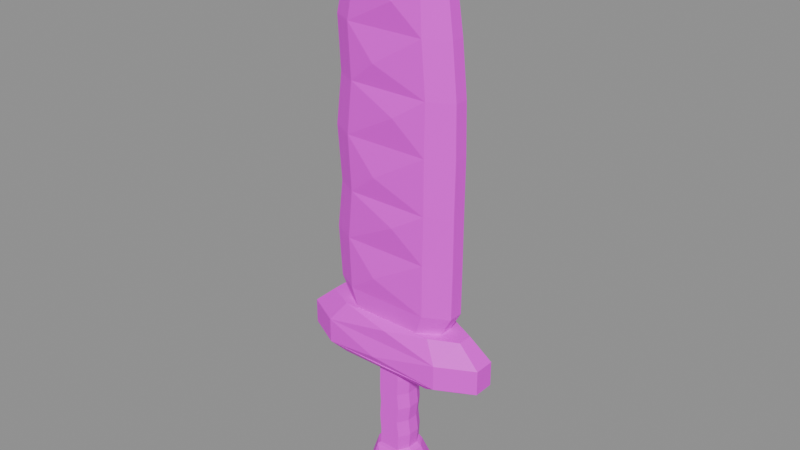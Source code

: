# Source: BE_PowerMesh_HeldEarthSword.blend  (saved by Blender 5.2.45; exported with 4.5.12 LTS)
import bpy
from mathutils import Matrix  # noqa: F401  (used for matrix-valued properties, if any)

bpy.ops.wm.read_factory_settings(use_empty=True)
scene = bpy.context.scene
scene.name = 'HeldEarthSword'

# ---- images (referenced by path relative to the original .blend; pixels are not part of the script)
import os
ASSET_DIR = os.environ.get("B2B_ASSET_DIR", "")  # directory of the original .blend (textures are referenced by path, not embedded)
HERE = os.path.dirname(os.path.abspath(__file__))  # packed textures are extracted next to this script under _unpacked/

def load_image(name, relpath, width, height, colorspace="sRGB"):
    """Load a texture the original file referenced (path relative to the .blend, or extracted next to this script)."""
    p = next((c for c in (os.path.join(HERE, relpath), os.path.join(ASSET_DIR, relpath)) if relpath and os.path.exists(c)), "")
    if p:
        img = bpy.data.images.load(p, check_existing=True)
        img.name = name
    else:  # same state as the original file: an image datablock whose file is absent (Cycles renders it pink)
        img = bpy.data.images.new(name, width, height)
        img.source = "FILE"
        img.filepath = "//" + (relpath or name)
    img.colorspace_settings.name = colorspace
    return img
img_be_powermesh_heldearthsword_color = load_image('BE_PowerMesh_HeldEarthSword_Color', 'BE_PowerMesh_HeldEarthSword_Color.png', 1024, 1024, 'sRGB')

# ---- materials (node trees are filled in below, after node groups)
mat_be_powermesh_heldearthsword_runtime = bpy.data.materials.new('BE_PowerMesh_HeldEarthSword_Runtime')

# ---- material node trees
mat_be_powermesh_heldearthsword_runtime.use_nodes = True; mat_be_powermesh_heldearthsword_runtime.node_tree.nodes.clear()
_N = mat_be_powermesh_heldearthsword_runtime.node_tree.nodes; _L = mat_be_powermesh_heldearthsword_runtime.node_tree.links
n0 = _N.new('ShaderNodeBsdfPrincipled'); n0.name = 'Principled BSDF'; n0.location = (-200, 100)
n0.inputs[2].default_value = 0.55
n0.inputs[10].default_value = 0.005
n1 = _N.new('ShaderNodeOutputMaterial'); n1.name = 'Material Output'; n1.location = (200, 100)
n2 = _N.new('ShaderNodeTexImage'); n2.name = 'Image Texture'; n2.location = (0, 0)
n2.image = img_be_powermesh_heldearthsword_color
n2.interpolation = 'Closest'
_L.new(n0.outputs[0], n1.inputs[0])
_L.new(n2.outputs[0], n0.inputs[0])
n1.is_active_output = True

# ---- meshes
me_heldearthsword_mesh = bpy.data.meshes.new('HeldEarthSword_Mesh')
me_heldearthsword_mesh.from_pydata([(-0.13, -0.0432, -0.95), (-0.0832, -0.12, -0.95), (0.0832, -0.12, -0.95), (0.13, -0.0432, -0.95), (0.13, 0.0432, -0.95), (0.0832, 0.12, -0.95), (-0.0832, 0.12, -0.95), (-0.13, 0.0432, -0.95), (-0.25, -0.0702, -0.87), (-0.16, -0.195, -0.87), (0.16, -0.195, -0.87), (0.25, -0.0702, -0.87), (0.25, 0.0702, -0.87), (0.16, 0.195, -0.87), (-0.16, 0.195, -0.87), (-0.25, 0.0702, -0.87), (-0.27, -0.0792, -0.67), (-0.1638, -0.22, -0.67), (0.2138, -0.22, -0.67), (0.32, -0.0792, -0.67), (0.32, 0.0792, -0.67), (0.2138, 0.22, -0.67), (-0.1638, 0.22, -0.67), (-0.27, 0.0792, -0.67), (-0.21, -0.0612, -0.48), (-0.1344, -0.17, -0.48), (0.1344, -0.17, -0.48), (0.21, -0.0612, -0.48), (0.21, 0.0612, -0.48), (0.1344, 0.17, -0.48), (-0.1344, 0.17, -0.48), (-0.21, 0.0612, -0.48), (-0.16, -0.0576, -0.45), (-0.1024, -0.16, -0.45), (0.1024, -0.16, -0.45), (0.16, -0.0576, -0.45), (0.16, 0.0576, -0.45), (0.1024, 0.16, -0.45), (-0.1024, 0.16, -0.45), (-0.16, 0.0576, -0.45), (-0.157, -0.0576, -0.2937), (-0.0976, -0.16, -0.2937), (0.1136, -0.16, -0.2937), (0.173, -0.0576, -0.2937), (0.173, 0.0576, -0.2937), (0.1136, 0.16, -0.2937), (-0.0976, 0.16, -0.2937), (-0.157, 0.0576, -0.2937), (-0.168, -0.0576, -0.1374), (-0.1104, -0.16, -0.1374), (0.0944, -0.16, -0.1374), (0.152, -0.0576, -0.1374), (0.152, 0.0576, -0.1374), (0.0944, 0.16, -0.1374), (-0.1104, 0.16, -0.1374), (-0.168, 0.0576, -0.1374), (-0.159, -0.0576, 0.01895), (-0.0996, -0.16, 0.01895), (0.1116, -0.16, 0.01895), (0.171, -0.0576, 0.01895), (0.171, 0.0576, 0.01895), (0.1116, 0.16, 0.01895), (-0.0996, 0.16, 0.01895), (-0.159, 0.0576, 0.01895), (-0.166, -0.0576, 0.1753), (-0.1084, -0.16, 0.1753), (0.0964, -0.16, 0.1753), (0.154, -0.0576, 0.1753), (0.154, 0.0576, 0.1753), (0.0964, 0.16, 0.1753), (-0.1084, 0.16, 0.1753), (-0.166, 0.0576, 0.1753), (-0.165, -0.0576, 0.3316), (-0.1056, -0.16, 0.3316), (0.1056, -0.16, 0.3316), (0.165, -0.0576, 0.3316), (0.165, 0.0576, 0.3316), (0.1056, 0.16, 0.3316), (-0.1056, 0.16, 0.3316), (-0.165, 0.0576, 0.3316), (-0.16, -0.0576, 0.45), (-0.1024, -0.16, 0.45), (0.1024, -0.16, 0.45), (0.16, -0.0576, 0.45), (0.16, 0.0576, 0.45), (0.1024, 0.16, 0.45), (-0.1024, 0.16, 0.45), (-0.16, 0.0576, 0.45), (-0.74, -0.0756, 0.45), (-0.4736, -0.21, 0.45), (0.4736, -0.21, 0.45), (0.74, -0.0756, 0.45), (0.74, 0.0756, 0.45), (0.4736, 0.21, 0.45), (-0.4736, 0.21, 0.45), (-0.74, 0.0756, 0.45), (-0.95, -0.1008, 0.54), (-0.608, -0.28, 0.54), (0.608, -0.28, 0.54), (0.95, -0.1008, 0.54), (0.95, 0.1008, 0.54), (0.608, 0.28, 0.54), (-0.608, 0.28, 0.54), (-0.95, 0.1008, 0.54), (-0.95, -0.1008, 0.78), (-0.608, -0.28, 0.78), (0.608, -0.28, 0.78), (0.95, -0.1008, 0.78), (0.95, 0.1008, 0.78), (0.608, 0.28, 0.78), (-0.608, 0.28, 0.78), (-0.95, 0.1008, 0.78), (-0.735, -0.072, 0.97), (-0.4704, -0.2, 0.97), (0.4704, -0.2, 0.97), (0.735, -0.072, 0.97), (0.735, 0.072, 0.97), (0.4704, 0.2, 0.97), (-0.4704, 0.2, 0.97), (-0.735, 0.072, 0.97), (-0.525, -0.0684, 0.97), (-0.336, -0.19, 0.97), (0.336, -0.19, 0.97), (0.525, -0.0684, 0.97), (0.525, 0.0684, 0.97), (0.336, 0.19, 0.97), (-0.336, 0.19, 0.97), (-0.525, 0.0684, 0.97), (-0.63, -0.0702, 1.16), (-0.4032, -0.195, 1.16), (0.4032, -0.195, 1.16), (0.63, -0.0702, 1.16), (0.63, 0.0702, 1.16), (0.4032, 0.195, 1.16), (-0.4032, 0.195, 1.16), (-0.63, 0.0702, 1.16), (-0.665, -0.0684, 1.66), (-0.431, -0.19, 1.66), (0.401, -0.19, 1.66), (0.635, -0.0684, 1.66), (0.635, 0.0684, 1.66), (0.401, 0.19, 1.66), (-0.431, 0.19, 1.66), (-0.665, 0.0684, 1.66), (-0.605, -0.0702, 2.13), (-0.3818, -0.195, 2.13), (0.4118, -0.195, 2.13), (0.635, -0.0702, 2.13), (0.635, 0.0702, 2.13), (0.4118, 0.195, 2.13), (-0.3818, 0.195, 2.13), (-0.605, 0.0702, 2.13), (-0.65, -0.0684, 2.65), (-0.4178, -0.19, 2.65), (0.4078, -0.19, 2.65), (0.64, -0.0684, 2.65), (0.64, 0.0684, 2.65), (0.4078, 0.19, 2.65), (-0.4178, 0.19, 2.65), (-0.65, 0.0684, 2.65), (-0.59, -0.0666, 3.14), (-0.3704, -0.185, 3.14), (0.4104, -0.185, 3.14), (0.63, -0.0666, 3.14), (0.63, 0.0666, 3.14), (0.4104, 0.185, 3.14), (-0.3704, 0.185, 3.14), (-0.59, 0.0666, 3.14), (-0.62, -0.0648, 3.64), (-0.404, -0.18, 3.64), (0.364, -0.18, 3.64), (0.58, -0.0648, 3.64), (0.58, 0.0648, 3.64), (0.364, 0.18, 3.64), (-0.404, 0.18, 3.64), (-0.62, 0.0648, 3.64), (-0.52, -0.0594, 4.06), (-0.3328, -0.165, 4.06), (0.3328, -0.165, 4.06), (0.52, -0.0594, 4.06), (0.52, 0.0594, 4.06), (0.3328, 0.165, 4.06), (-0.3328, 0.165, 4.06), (-0.52, 0.0594, 4.06), (-0.35, -0.0504, 4.37), (-0.224, -0.14, 4.37), (0.224, -0.14, 4.37), (0.35, -0.0504, 4.37), (0.35, 0.0504, 4.37), (0.224, 0.14, 4.37), (-0.224, 0.14, 4.37), (-0.35, 0.0504, 4.37), (-0.17, -0.0378, 4.57), (-0.1088, -0.105, 4.57), (0.1088, -0.105, 4.57), (0.17, -0.0378, 4.57), (0.17, 0.0378, 4.57), (0.1088, 0.105, 4.57), (-0.1088, 0.105, 4.57), (-0.17, 0.0378, 4.57), (-0.08, -0.0234, 4.65), (-0.0512, -0.065, 4.65), (0.0512, -0.065, 4.65), (0.08, -0.0234, 4.65), (0.08, 0.0234, 4.65), (0.0512, 0.065, 4.65), (-0.0512, 0.065, 4.65), (-0.08, 0.0234, 4.65), (0.0625, -0.2525, -0.725), (0.0625, 0.2525, -0.725), (-0.0375, -0.24, -0.61), (-0.0375, 0.24, -0.61), (0.05, -0.29, 0.54), (0.05, 0.29, 0.54), (-0.05, -0.325, 0.625), (-0.05, 0.325, 0.625), (0.05, -0.285, 0.92), (0.05, 0.285, 0.92), (-0.1075, -0.2375, 1.375), (-0.1075, 0.2375, 1.375), (0.1, -0.2375, 1.94), (0.1, 0.2375, 1.94), (-0.095, -0.2375, 2.355), (-0.095, 0.2375, 2.355), (0.1075, -0.2325, 2.94), (0.1075, 0.2325, 2.94), (-0.1, -0.2275, 3.355), (-0.1, 0.2275, 3.355), (0.09, -0.2175, 3.895), (0.09, 0.2175, 3.895), (-0.1, -0.1975, 4.18), (-0.1, 0.1975, 4.18), (0.1, -0.1675, 4.515), (0.1, 0.1675, 4.515)], [], [(7, 6, 5, 4, 3, 2, 1, 0), (0, 1, 9, 8), (1, 2, 10, 9), (2, 3, 11, 10), (3, 4, 12, 11), (4, 5, 13, 12), (5, 6, 14, 13), (6, 7, 15, 14), (7, 0, 8, 15), (8, 9, 17, 16), (9, 10, 208), (10, 18, 208), (18, 17, 208), (17, 9, 208), (10, 11, 19, 18), (11, 12, 20, 19), (12, 13, 21, 20), (13, 14, 209), (14, 22, 209), (22, 21, 209), (21, 13, 209), (14, 15, 23, 22), (15, 8, 16, 23), (16, 17, 25, 24), (17, 18, 210), (18, 26, 210), (26, 25, 210), (25, 17, 210), (18, 19, 27, 26), (19, 20, 28, 27), (20, 21, 29, 28), (21, 22, 211), (22, 30, 211), (30, 29, 211), (29, 21, 211), (22, 23, 31, 30), (23, 16, 24, 31), (24, 25, 33, 32), (25, 26, 34, 33), (26, 27, 35, 34), (27, 28, 36, 35), (28, 29, 37, 36), (29, 30, 38, 37), (30, 31, 39, 38), (31, 24, 32, 39), (32, 33, 41, 40), (33, 34, 42, 41), (34, 35, 43, 42), (35, 36, 44, 43), (36, 37, 45, 44), (37, 38, 46, 45), (38, 39, 47, 46), (39, 32, 40, 47), (40, 41, 49, 48), (41, 42, 50, 49), (42, 43, 51, 50), (43, 44, 52, 51), (44, 45, 53, 52), (45, 46, 54, 53), (46, 47, 55, 54), (47, 40, 48, 55), (48, 49, 57, 56), (49, 50, 58, 57), (50, 51, 59, 58), (51, 52, 60, 59), (52, 53, 61, 60), (53, 54, 62, 61), (54, 55, 63, 62), (55, 48, 56, 63), (56, 57, 65, 64), (57, 58, 66, 65), (58, 59, 67, 66), (59, 60, 68, 67), (60, 61, 69, 68), (61, 62, 70, 69), (62, 63, 71, 70), (63, 56, 64, 71), (64, 65, 73, 72), (65, 66, 74, 73), (66, 67, 75, 74), (67, 68, 76, 75), (68, 69, 77, 76), (69, 70, 78, 77), (70, 71, 79, 78), (71, 64, 72, 79), (72, 73, 81, 80), (73, 74, 82, 81), (74, 75, 83, 82), (75, 76, 84, 83), (76, 77, 85, 84), (77, 78, 86, 85), (78, 79, 87, 86), (79, 72, 80, 87), (80, 81, 89, 88), (81, 82, 90, 89), (82, 83, 91, 90), (83, 84, 92, 91), (84, 85, 93, 92), (85, 86, 94, 93), (86, 87, 95, 94), (87, 80, 88, 95), (88, 89, 97, 96), (89, 90, 212), (90, 98, 212), (98, 97, 212), (97, 89, 212), (90, 91, 99, 98), (91, 92, 100, 99), (92, 93, 101, 100), (93, 94, 213), (94, 102, 213), (102, 101, 213), (101, 93, 213), (94, 95, 103, 102), (95, 88, 96, 103), (96, 97, 105, 104), (97, 98, 214), (98, 106, 214), (106, 105, 214), (105, 97, 214), (98, 99, 107, 106), (99, 100, 108, 107), (100, 101, 109, 108), (101, 102, 215), (102, 110, 215), (110, 109, 215), (109, 101, 215), (102, 103, 111, 110), (103, 96, 104, 111), (104, 105, 113, 112), (105, 106, 216), (106, 114, 216), (114, 113, 216), (113, 105, 216), (106, 107, 115, 114), (107, 108, 116, 115), (108, 109, 117, 116), (109, 110, 217), (110, 118, 217), (118, 117, 217), (117, 109, 217), (110, 111, 119, 118), (111, 104, 112, 119), (112, 113, 121, 120), (113, 114, 122, 121), (114, 115, 123, 122), (115, 116, 124, 123), (116, 117, 125, 124), (117, 118, 126, 125), (118, 119, 127, 126), (119, 112, 120, 127), (120, 121, 129, 128), (121, 122, 130, 129), (122, 123, 131, 130), (123, 124, 132, 131), (124, 125, 133, 132), (125, 126, 134, 133), (126, 127, 135, 134), (127, 120, 128, 135), (128, 129, 137, 136), (129, 130, 218), (130, 138, 218), (138, 137, 218), (137, 129, 218), (130, 131, 139, 138), (131, 132, 140, 139), (132, 133, 141, 140), (133, 134, 219), (134, 142, 219), (142, 141, 219), (141, 133, 219), (134, 135, 143, 142), (135, 128, 136, 143), (136, 137, 145, 144), (137, 138, 220), (138, 146, 220), (146, 145, 220), (145, 137, 220), (138, 139, 147, 146), (139, 140, 148, 147), (140, 141, 149, 148), (141, 142, 221), (142, 150, 221), (150, 149, 221), (149, 141, 221), (142, 143, 151, 150), (143, 136, 144, 151), (144, 145, 153, 152), (145, 146, 222), (146, 154, 222), (154, 153, 222), (153, 145, 222), (146, 147, 155, 154), (147, 148, 156, 155), (148, 149, 157, 156), (149, 150, 223), (150, 158, 223), (158, 157, 223), (157, 149, 223), (150, 151, 159, 158), (151, 144, 152, 159), (152, 153, 161, 160), (153, 154, 224), (154, 162, 224), (162, 161, 224), (161, 153, 224), (154, 155, 163, 162), (155, 156, 164, 163), (156, 157, 165, 164), (157, 158, 225), (158, 166, 225), (166, 165, 225), (165, 157, 225), (158, 159, 167, 166), (159, 152, 160, 167), (160, 161, 169, 168), (161, 162, 226), (162, 170, 226), (170, 169, 226), (169, 161, 226), (162, 163, 171, 170), (163, 164, 172, 171), (164, 165, 173, 172), (165, 166, 227), (166, 174, 227), (174, 173, 227), (173, 165, 227), (166, 167, 175, 174), (167, 160, 168, 175), (168, 169, 177, 176), (169, 170, 228), (170, 178, 228), (178, 177, 228), (177, 169, 228), (170, 171, 179, 178), (171, 172, 180, 179), (172, 173, 181, 180), (173, 174, 229), (174, 182, 229), (182, 181, 229), (181, 173, 229), (174, 175, 183, 182), (175, 168, 176, 183), (176, 177, 185, 184), (177, 178, 230), (178, 186, 230), (186, 185, 230), (185, 177, 230), (178, 179, 187, 186), (179, 180, 188, 187), (180, 181, 189, 188), (181, 182, 231), (182, 190, 231), (190, 189, 231), (189, 181, 231), (182, 183, 191, 190), (183, 176, 184, 191), (184, 185, 193, 192), (185, 186, 232), (186, 194, 232), (194, 193, 232), (193, 185, 232), (186, 187, 195, 194), (187, 188, 196, 195), (188, 189, 197, 196), (189, 190, 233), (190, 198, 233), (198, 197, 233), (197, 189, 233), (190, 191, 199, 198), (191, 184, 192, 199), (192, 193, 201, 200), (193, 194, 202, 201), (194, 195, 203, 202), (195, 196, 204, 203), (196, 197, 205, 204), (197, 198, 206, 205), (198, 199, 207, 206), (199, 192, 200, 207), (200, 201, 202, 203, 204, 205, 206, 207)])
_uv = me_heldearthsword_mesh.uv_layers.new(name='Palette')
_uv.uv.foreach_set('vector', [0.9, 0.5, 0.9, 0.5, 0.9, 0.5, 0.9, 0.5, 0.9, 0.5, 0.9, 0.5, 0.9, 0.5, 0.9, 0.5, 0.9, 0.5, 0.9, 0.5, 0.9, 0.5, 0.9, 0.5, 0.9, 0.5, 0.9, 0.5, 0.9, 0.5, 0.9, 0.5, 0.9, 0.5, 0.9, 0.5, 0.9, 0.5, 0.9, 0.5, 0.9, 0.5, 0.9, 0.5, 0.9, 0.5, 0.9, 0.5, 0.9, 0.5, 0.9, 0.5, 0.9, 0.5, 0.9, 0.5, 0.9, 0.5, 0.9, 0.5, 0.9, 0.5, 0.9, 0.5, 0.9, 0.5, 0.9, 0.5, 0.9, 0.5, 0.9, 0.5, 0.9, 0.5, 0.9, 0.5, 0.9, 0.5, 0.9, 0.5, 0.9, 0.5, 0.9, 0.5, 0.9, 0.5, 0.9, 0.5, 0.9, 0.5, 0.9, 0.5, 0.9, 0.5, 0.9, 0.5, 0.9, 0.5, 0.9, 0.5, 0.9, 0.5, 0.9, 0.5, 0.9, 0.5, 0.9, 0.5, 0.9, 0.5, 0.9, 0.5, 0.9, 0.5, 0.9, 0.5, 0.9, 0.5, 0.9, 0.5, 0.9, 0.5, 0.9, 0.5, 0.9, 0.5, 0.9, 0.5, 0.9, 0.5, 0.9, 0.5, 0.9, 0.5, 0.9, 0.5, 0.9, 0.5, 0.9, 0.5, 0.9, 0.5, 0.9, 0.5, 0.9, 0.5, 0.9, 0.5, 0.9, 0.5, 0.9, 0.5, 0.9, 0.5, 0.9, 0.5, 0.9, 0.5, 0.9, 0.5, 0.9, 0.5, 0.9, 0.5, 0.9, 0.5, 0.9, 0.5, 0.9, 0.5, 0.9, 0.5, 0.9, 0.5, 0.9, 0.5, 0.9, 0.5, 0.9, 0.5, 0.9, 0.5, 0.9, 0.5, 0.9, 0.5, 0.9, 0.5, 0.9, 0.5, 0.9, 0.5, 0.9, 0.5, 0.9, 0.5, 0.9, 0.5, 0.9, 0.5, 0.9, 0.5, 0.9, 0.5, 0.9, 0.5, 0.9, 0.5, 0.9, 0.5, 0.9, 0.5, 0.9, 0.5, 0.9, 0.5, 0.9, 0.5, 0.9, 0.5, 0.9, 0.5, 0.9, 0.5, 0.9, 0.5, 0.9, 0.5, 0.9, 0.5, 0.9, 0.5, 0.9, 0.5, 0.9, 0.5, 0.9, 0.5, 0.9, 0.5, 0.9, 0.5, 0.9, 0.5, 0.9, 0.5, 0.9, 0.5, 0.9, 0.5, 0.9, 0.5, 0.9, 0.5, 0.9, 0.5, 0.9, 0.5, 0.9, 0.5, 0.9, 0.5, 0.9, 0.5, 0.9, 0.5, 0.9, 0.5, 0.9, 0.5, 0.9, 0.5, 0.9, 0.5, 0.9, 0.5, 0.9, 0.5, 0.9, 0.5, 0.9, 0.5, 0.9, 0.5, 0.9, 0.5, 0.9, 0.5, 0.9, 0.5, 0.9, 0.5, 0.9, 0.5, 0.9, 0.5, 0.9, 0.5, 0.9, 0.5, 0.9, 0.5, 0.9, 0.5, 0.9, 0.5, 0.9, 0.5, 0.9, 0.5, 0.9, 0.5, 0.9, 0.5, 0.9, 0.5, 0.9, 0.5, 0.9, 0.5, 0.9, 0.5, 0.9, 0.5, 0.9, 0.5, 0.9, 0.5, 0.9, 0.5, 0.9, 0.5, 0.9, 0.5, 0.9, 0.5, 0.7, 0.5, 0.7, 0.5, 0.7, 0.5, 0.7, 0.5, 0.7, 0.5, 0.7, 0.5, 0.7, 0.5, 0.7, 0.5, 0.7, 0.5, 0.7, 0.5, 0.7, 0.5, 0.7, 0.5, 0.7, 0.5, 0.7, 0.5, 0.7, 0.5, 0.7, 0.5, 0.7, 0.5, 0.7, 0.5, 0.7, 0.5, 0.7, 0.5, 0.7, 0.5, 0.7, 0.5, 0.7, 0.5, 0.7, 0.5, 0.7, 0.5, 0.7, 0.5, 0.7, 0.5, 0.7, 0.5, 0.7, 0.5, 0.7, 0.5, 0.7, 0.5, 0.7, 0.5, 0.7, 0.5, 0.7, 0.5, 0.7, 0.5, 0.7, 0.5, 0.7, 0.5, 0.7, 0.5, 0.7, 0.5, 0.7, 0.5, 0.7, 0.5, 0.7, 0.5, 0.7, 0.5, 0.7, 0.5, 0.7, 0.5, 0.7, 0.5, 0.7, 0.5, 0.7, 0.5, 0.7, 0.5, 0.7, 0.5, 0.7, 0.5, 0.7, 0.5, 0.7, 0.5, 0.7, 0.5, 0.7, 0.5, 0.7, 0.5, 0.7, 0.5, 0.7, 0.5, 0.7, 0.5, 0.7, 0.5, 0.7, 0.5, 0.7, 0.5, 0.7, 0.5, 0.7, 0.5, 0.7, 0.5, 0.7, 0.5, 0.7, 0.5, 0.7, 0.5, 0.7, 0.5, 0.7, 0.5, 0.7, 0.5, 0.7, 0.5, 0.7, 0.5, 0.7, 0.5, 0.7, 0.5, 0.7, 0.5, 0.7, 0.5, 0.7, 0.5, 0.7, 0.5, 0.7, 0.5, 0.7, 0.5, 0.7, 0.5, 0.7, 0.5, 0.7, 0.5, 0.7, 0.5, 0.7, 0.5, 0.7, 0.5, 0.7, 0.5, 0.7, 0.5, 0.7, 0.5, 0.7, 0.5, 0.7, 0.5, 0.7, 0.5, 0.7, 0.5, 0.7, 0.5, 0.7, 0.5, 0.7, 0.5, 0.7, 0.5, 0.7, 0.5, 0.7, 0.5, 0.7, 0.5, 0.7, 0.5, 0.7, 0.5, 0.7, 0.5, 0.7, 0.5, 0.7, 0.5, 0.7, 0.5, 0.7, 0.5, 0.7, 0.5, 0.7, 0.5, 0.7, 0.5, 0.7, 0.5, 0.7, 0.5, 0.7, 0.5, 0.7, 0.5, 0.7, 0.5, 0.7, 0.5, 0.7, 0.5, 0.7, 0.5, 0.7, 0.5, 0.7, 0.5, 0.7, 0.5, 0.7, 0.5, 0.7, 0.5, 0.7, 0.5, 0.7, 0.5, 0.7, 0.5, 0.7, 0.5, 0.7, 0.5, 0.7, 0.5, 0.7, 0.5, 0.7, 0.5, 0.7, 0.5, 0.7, 0.5, 0.7, 0.5, 0.7, 0.5, 0.7, 0.5, 0.7, 0.5, 0.7, 0.5, 0.7, 0.5, 0.7, 0.5, 0.7, 0.5, 0.7, 0.5, 0.7, 0.5, 0.7, 0.5, 0.7, 0.5, 0.7, 0.5, 0.7, 0.5, 0.7, 0.5, 0.7, 0.5, 0.7, 0.5, 0.7, 0.5, 0.7, 0.5, 0.7, 0.5, 0.7, 0.5, 0.7, 0.5, 0.7, 0.5, 0.7, 0.5, 0.7, 0.5, 0.7, 0.5, 0.7, 0.5, 0.7, 0.5, 0.7, 0.5, 0.7, 0.5, 0.7, 0.5, 0.7, 0.5, 0.7, 0.5, 0.7, 0.5, 0.7, 0.5, 0.7, 0.5, 0.7, 0.5, 0.7, 0.5, 0.7, 0.5, 0.7, 0.5, 0.7, 0.5, 0.7, 0.5, 0.7, 0.5, 0.7, 0.5, 0.7, 0.5, 0.7, 0.5, 0.7, 0.5, 0.7, 0.5, 0.7, 0.5, 0.7, 0.5, 0.7, 0.5, 0.7, 0.5, 0.7, 0.5, 0.7, 0.5, 0.7, 0.5, 0.7, 0.5, 0.7, 0.5, 0.7, 0.5, 0.5, 0.5, 0.5, 0.5, 0.5, 0.5, 0.5, 0.5, 0.5, 0.5, 0.5, 0.5, 0.5, 0.5, 0.5, 0.5, 0.5, 0.5, 0.5, 0.5, 0.5, 0.5, 0.5, 0.5, 0.5, 0.5, 0.5, 0.5, 0.5, 0.5, 0.5, 0.5, 0.5, 0.5, 0.5, 0.5, 0.5, 0.5, 0.5, 0.5, 0.5, 0.5, 0.5, 0.5, 0.5, 0.5, 0.5, 0.5, 0.5, 0.5, 0.5, 0.5, 0.5, 0.5, 0.5, 0.5, 0.5, 0.5, 0.5, 0.5, 0.5, 0.5, 0.5, 0.5, 0.5, 0.5, 0.5, 0.5, 0.5, 0.5, 0.5, 0.5, 0.5, 0.5, 0.5, 0.5, 0.5, 0.5, 0.5, 0.5, 0.5, 0.5, 0.5, 0.5, 0.5, 0.5, 0.5, 0.5, 0.5, 0.5, 0.5, 0.5, 0.5, 0.5, 0.5, 0.5, 0.5, 0.5, 0.5, 0.5, 0.5, 0.5, 0.5, 0.5, 0.5, 0.5, 0.5, 0.5, 0.5, 0.5, 0.5, 0.5, 0.5, 0.5, 0.5, 0.5, 0.5, 0.5, 0.5, 0.5, 0.5, 0.5, 0.5, 0.5, 0.5, 0.5, 0.5, 0.5, 0.5, 0.5, 0.5, 0.5, 0.5, 0.5, 0.5, 0.5, 0.5, 0.5, 0.5, 0.5, 0.5, 0.5, 0.5, 0.5, 0.5, 0.5, 0.5, 0.5, 0.5, 0.5, 0.5, 0.5, 0.5, 0.5, 0.5, 0.5, 0.5, 0.5, 0.5, 0.5, 0.5, 0.5, 0.5, 0.5, 0.5, 0.5, 0.5, 0.5, 0.5, 0.5, 0.5, 0.5, 0.5, 0.5, 0.5, 0.5, 0.5, 0.5, 0.5, 0.5, 0.5, 0.5, 0.5, 0.5, 0.5, 0.5, 0.5, 0.5, 0.5, 0.5, 0.5, 0.5, 0.5, 0.5, 0.5, 0.5, 0.5, 0.5, 0.5, 0.5, 0.5, 0.5, 0.5, 0.5, 0.5, 0.5, 0.5, 0.5, 0.5, 0.5, 0.5, 0.5, 0.5, 0.5, 0.5, 0.5, 0.5, 0.5, 0.5, 0.5, 0.5, 0.5, 0.5, 0.5, 0.5, 0.5, 0.5, 0.5, 0.5, 0.5, 0.5, 0.5, 0.5, 0.5, 0.5, 0.5, 0.5, 0.5, 0.5, 0.5, 0.5, 0.5, 0.5, 0.5, 0.5, 0.5, 0.5, 0.5, 0.5, 0.5, 0.5, 0.5, 0.5, 0.5, 0.5, 0.5, 0.5, 0.5, 0.5, 0.5, 0.5, 0.5, 0.5, 0.5, 0.5, 0.5, 0.5, 0.5, 0.5, 0.5, 0.5, 0.5, 0.5, 0.5, 0.5, 0.5, 0.5, 0.5, 0.5, 0.5, 0.5, 0.5, 0.5, 0.5, 0.5, 0.5, 0.5, 0.5, 0.5, 0.5, 0.5, 0.5, 0.5, 0.5, 0.5, 0.5, 0.5, 0.5, 0.5, 0.5, 0.5, 0.5, 0.5, 0.5, 0.5, 0.5, 0.5, 0.5, 0.5, 0.5, 0.5, 0.5, 0.5, 0.5, 0.5, 0.5, 0.5, 0.5, 0.5, 0.5, 0.5, 0.5, 0.5, 0.5, 0.5, 0.5, 0.5, 0.5, 0.5, 0.5, 0.5, 0.5, 0.5, 0.5, 0.5, 0.5, 0.5, 0.5, 0.5, 0.5, 0.5, 0.5, 0.5, 0.5, 0.5, 0.5, 0.5, 0.5, 0.5, 0.5, 0.5, 0.5, 0.5, 0.5, 0.5, 0.5, 0.5, 0.5, 0.5, 0.5, 0.5, 0.5, 0.5, 0.5, 0.5, 0.5, 0.5, 0.5, 0.5, 0.5, 0.5, 0.5, 0.5, 0.5, 0.5, 0.5, 0.5, 0.5, 0.5, 0.5, 0.5, 0.5, 0.5, 0.5, 0.5, 0.5, 0.5, 0.5, 0.5, 0.5, 0.5, 0.5, 0.5, 0.5, 0.5, 0.5, 0.5, 0.5, 0.5, 0.5, 0.5, 0.5, 0.5, 0.5, 0.5, 0.5, 0.5, 0.5, 0.5, 0.5, 0.5, 0.5, 0.5, 0.5, 0.5, 0.5, 0.1, 0.5, 0.1, 0.5, 0.1, 0.5, 0.1, 0.5, 0.1, 0.5, 0.1, 0.5, 0.1, 0.5, 0.1, 0.5, 0.1, 0.5, 0.1, 0.5, 0.1, 0.5, 0.1, 0.5, 0.1, 0.5, 0.1, 0.5, 0.1, 0.5, 0.1, 0.5, 0.1, 0.5, 0.1, 0.5, 0.1, 0.5, 0.1, 0.5, 0.1, 0.5, 0.1, 0.5, 0.1, 0.5, 0.1, 0.5, 0.1, 0.5, 0.1, 0.5, 0.1, 0.5, 0.1, 0.5, 0.1, 0.5, 0.1, 0.5, 0.1, 0.5, 0.1, 0.5, 0.1, 0.5, 0.1, 0.5, 0.1, 0.5, 0.1, 0.5, 0.3, 0.5, 0.3, 0.5, 0.3, 0.5, 0.3, 0.5, 0.3, 0.5, 0.3, 0.5, 0.3, 0.5, 0.3, 0.5, 0.3, 0.5, 0.3, 0.5, 0.3, 0.5, 0.3, 0.5, 0.1, 0.5, 0.1, 0.5, 0.1, 0.5, 0.1, 0.5, 0.1, 0.5, 0.1, 0.5, 0.1, 0.5, 0.1, 0.5, 0.1, 0.5, 0.1, 0.5, 0.1, 0.5, 0.1, 0.5, 0.3, 0.5, 0.3, 0.5, 0.3, 0.5, 0.3, 0.5, 0.3, 0.5, 0.3, 0.5, 0.3, 0.5, 0.3, 0.5, 0.3, 0.5, 0.3, 0.5, 0.3, 0.5, 0.3, 0.5, 0.1, 0.5, 0.1, 0.5, 0.1, 0.5, 0.1, 0.5, 0.1, 0.5, 0.1, 0.5, 0.1, 0.5, 0.1, 0.5, 0.1, 0.5, 0.1, 0.5, 0.1, 0.5, 0.1, 0.5, 0.3, 0.5, 0.3, 0.5, 0.3, 0.5, 0.3, 0.5, 0.3, 0.5, 0.3, 0.5, 0.3, 0.5, 0.3, 0.5, 0.3, 0.5, 0.3, 0.5, 0.3, 0.5, 0.3, 0.5, 0.1, 0.5, 0.1, 0.5, 0.1, 0.5, 0.1, 0.5, 0.1, 0.5, 0.1, 0.5, 0.1, 0.5, 0.1, 0.5, 0.1, 0.5, 0.1, 0.5, 0.1, 0.5, 0.1, 0.5, 0.3, 0.5, 0.3, 0.5, 0.3, 0.5, 0.3, 0.5, 0.3, 0.5, 0.3, 0.5, 0.3, 0.5, 0.3, 0.5, 0.3, 0.5, 0.3, 0.5, 0.3, 0.5, 0.3, 0.5, 0.1, 0.5, 0.1, 0.5, 0.1, 0.5, 0.1, 0.5, 0.1, 0.5, 0.1, 0.5, 0.1, 0.5, 0.1, 0.5, 0.1, 0.5, 0.1, 0.5, 0.1, 0.5, 0.1, 0.5, 0.3, 0.5, 0.3, 0.5, 0.3, 0.5, 0.3, 0.5, 0.3, 0.5, 0.3, 0.5, 0.3, 0.5, 0.3, 0.5, 0.3, 0.5, 0.3, 0.5, 0.3, 0.5, 0.3, 0.5, 0.1, 0.5, 0.1, 0.5, 0.1, 0.5, 0.1, 0.5, 0.1, 0.5, 0.1, 0.5, 0.1, 0.5, 0.1, 0.5, 0.1, 0.5, 0.1, 0.5, 0.1, 0.5, 0.1, 0.5, 0.3, 0.5, 0.3, 0.5, 0.3, 0.5, 0.3, 0.5, 0.3, 0.5, 0.3, 0.5, 0.3, 0.5, 0.3, 0.5, 0.3, 0.5, 0.3, 0.5, 0.3, 0.5, 0.3, 0.5, 0.1, 0.5, 0.1, 0.5, 0.1, 0.5, 0.1, 0.5, 0.1, 0.5, 0.1, 0.5, 0.1, 0.5, 0.1, 0.5, 0.1, 0.5, 0.1, 0.5, 0.1, 0.5, 0.1, 0.5, 0.3, 0.5, 0.3, 0.5, 0.3, 0.5, 0.3, 0.5, 0.3, 0.5, 0.3, 0.5, 0.3, 0.5, 0.3, 0.5, 0.3, 0.5, 0.3, 0.5, 0.3, 0.5, 0.3, 0.5, 0.1, 0.5, 0.1, 0.5, 0.1, 0.5, 0.1, 0.5, 0.1, 0.5, 0.1, 0.5, 0.1, 0.5, 0.1, 0.5, 0.1, 0.5, 0.1, 0.5, 0.1, 0.5, 0.1, 0.5, 0.3, 0.5, 0.3, 0.5, 0.3, 0.5, 0.3, 0.5, 0.3, 0.5, 0.3, 0.5, 0.3, 0.5, 0.3, 0.5, 0.3, 0.5, 0.3, 0.5, 0.3, 0.5, 0.3, 0.5, 0.1, 0.5, 0.1, 0.5, 0.1, 0.5, 0.1, 0.5, 0.1, 0.5, 0.1, 0.5, 0.1, 0.5, 0.1, 0.5, 0.1, 0.5, 0.1, 0.5, 0.1, 0.5, 0.1, 0.5, 0.3, 0.5, 0.3, 0.5, 0.3, 0.5, 0.3, 0.5, 0.3, 0.5, 0.3, 0.5, 0.3, 0.5, 0.3, 0.5, 0.3, 0.5, 0.3, 0.5, 0.3, 0.5, 0.3, 0.5, 0.1, 0.5, 0.1, 0.5, 0.1, 0.5, 0.1, 0.5, 0.1, 0.5, 0.1, 0.5, 0.1, 0.5, 0.1, 0.5, 0.1, 0.5, 0.1, 0.5, 0.1, 0.5, 0.1, 0.5, 0.3, 0.5, 0.3, 0.5, 0.3, 0.5, 0.3, 0.5, 0.3, 0.5, 0.3, 0.5, 0.3, 0.5, 0.3, 0.5, 0.3, 0.5, 0.3, 0.5, 0.3, 0.5, 0.3, 0.5, 0.1, 0.5, 0.1, 0.5, 0.1, 0.5, 0.1, 0.5, 0.1, 0.5, 0.1, 0.5, 0.1, 0.5, 0.1, 0.5, 0.1, 0.5, 0.1, 0.5, 0.1, 0.5, 0.1, 0.5, 0.3, 0.5, 0.3, 0.5, 0.3, 0.5, 0.3, 0.5, 0.3, 0.5, 0.3, 0.5, 0.3, 0.5, 0.3, 0.5, 0.3, 0.5, 0.3, 0.5, 0.3, 0.5, 0.3, 0.5, 0.1, 0.5, 0.1, 0.5, 0.1, 0.5, 0.1, 0.5, 0.1, 0.5, 0.1, 0.5, 0.1, 0.5, 0.1, 0.5, 0.1, 0.5, 0.1, 0.5, 0.1, 0.5, 0.1, 0.5, 0.3, 0.5, 0.3, 0.5, 0.3, 0.5, 0.3, 0.5, 0.3, 0.5, 0.3, 0.5, 0.3, 0.5, 0.3, 0.5, 0.3, 0.5, 0.3, 0.5, 0.3, 0.5, 0.3, 0.5, 0.1, 0.5, 0.1, 0.5, 0.1, 0.5, 0.1, 0.5, 0.1, 0.5, 0.1, 0.5, 0.1, 0.5, 0.1, 0.5, 0.1, 0.5, 0.1, 0.5, 0.1, 0.5, 0.1, 0.5, 0.3, 0.5, 0.3, 0.5, 0.3, 0.5, 0.3, 0.5, 0.3, 0.5, 0.3, 0.5, 0.3, 0.5, 0.3, 0.5, 0.3, 0.5, 0.3, 0.5, 0.3, 0.5, 0.3, 0.5, 0.1, 0.5, 0.1, 0.5, 0.1, 0.5, 0.1, 0.5, 0.1, 0.5, 0.1, 0.5, 0.1, 0.5, 0.1, 0.5, 0.1, 0.5, 0.1, 0.5, 0.1, 0.5, 0.1, 0.5, 0.3, 0.5, 0.3, 0.5, 0.3, 0.5, 0.3, 0.5, 0.3, 0.5, 0.3, 0.5, 0.3, 0.5, 0.3, 0.5, 0.3, 0.5, 0.3, 0.5, 0.3, 0.5, 0.3, 0.5, 0.1, 0.5, 0.1, 0.5, 0.1, 0.5, 0.1, 0.5, 0.1, 0.5, 0.1, 0.5, 0.1, 0.5, 0.1, 0.5, 0.1, 0.5, 0.1, 0.5, 0.1, 0.5, 0.1, 0.5, 0.3, 0.5, 0.3, 0.5, 0.3, 0.5, 0.3, 0.5, 0.3, 0.5, 0.3, 0.5, 0.3, 0.5, 0.3, 0.5, 0.3, 0.5, 0.3, 0.5, 0.3, 0.5, 0.3, 0.5, 0.1, 0.5, 0.1, 0.5, 0.1, 0.5, 0.1, 0.5, 0.1, 0.5, 0.1, 0.5, 0.1, 0.5, 0.1, 0.5, 0.1, 0.5, 0.1, 0.5, 0.1, 0.5, 0.1, 0.5, 0.3, 0.5, 0.3, 0.5, 0.3, 0.5, 0.3, 0.5, 0.3, 0.5, 0.3, 0.5, 0.3, 0.5, 0.3, 0.5, 0.3, 0.5, 0.3, 0.5, 0.3, 0.5, 0.3, 0.5, 0.1, 0.5, 0.1, 0.5, 0.1, 0.5, 0.1, 0.5, 0.1, 0.5, 0.1, 0.5, 0.1, 0.5, 0.1, 0.5, 0.1, 0.5, 0.1, 0.5, 0.1, 0.5, 0.1, 0.5, 0.1, 0.5, 0.1, 0.5, 0.1, 0.5, 0.1, 0.5, 0.1, 0.5, 0.1, 0.5, 0.1, 0.5, 0.1, 0.5, 0.1, 0.5, 0.1, 0.5, 0.1, 0.5, 0.1, 0.5, 0.1, 0.5, 0.1, 0.5, 0.1, 0.5, 0.1, 0.5, 0.1, 0.5, 0.1, 0.5, 0.1, 0.5, 0.1, 0.5, 0.1, 0.5, 0.1, 0.5, 0.1, 0.5, 0.1, 0.5, 0.1, 0.5, 0.1, 0.5, 0.1, 0.5, 0.1, 0.5, 0.1, 0.5, 0.1, 0.5, 0.1, 0.5, 0.1, 0.5, 0.1, 0.5, 0.1, 0.5, 0.1, 0.5, 0.1, 0.5])
me_heldearthsword_mesh.materials.append(mat_be_powermesh_heldearthsword_runtime)
me_heldearthsword_mesh.update()

# ---- objects
ob_be_powermesh_heldearthsword = bpy.data.objects.new('BE_PowerMesh_HeldEarthSword', me_heldearthsword_mesh)

# ---- transforms, parenting, visibility, modifiers, constraints
ob_be_powermesh_heldearthsword.location = (0.0, 0.0, 0.0)

# ---- collection membership
scene.collection.objects.link(ob_be_powermesh_heldearthsword)

# ---- scene / render settings (as saved in the file)
scene.frame_start = 1; scene.frame_end = 250; scene.frame_set(1)
scene.render.engine = 'BLENDER_EEVEE_NEXT'
scene.render.image_settings.exr_codec = 'NONE'
scene.render.use_bake_clear = False
scene.render.bake_margin = 0
scene.render.bake_bias = 0.0
scene.render.bake_samples = 0
scene.render.simplify_subdivision_render = 0
scene.render.simplify_child_particles_render = 0.0
scene.render.compositor_device = 'GPU'
scene.eevee.use_volume_custom_range = False
scene.eevee.gtao_distance = 0.0
scene.eevee.use_fast_gi = False
scene.eevee.fast_gi_thickness_near = 0.1
scene.eevee.fast_gi_thickness_far = 0.0
scene.eevee.ray_tracing_options.screen_trace_thickness = 0.1
bpy.context.view_layer.update()

# ---- added for rendering (the .blend has no active camera and no usable light): camera, sun + grey world if the file has none
cam_auto = bpy.data.cameras.new('AutoCamera')
cam_auto.lens = 50.0
cam_auto.sensor_width = 36.0
cam_auto.clip_end = 1000.0
ob_auto_camera = bpy.data.objects.new('AutoCamera', cam_auto)
scene.collection.objects.link(ob_auto_camera)
ob_auto_camera.location = (5.50431, -6.60517, 6.25345)
ob_auto_camera.rotation_euler = (1.09748, -7.21219e-08, 0.694738)
scene.camera = ob_auto_camera
light_auto_sun = bpy.data.lights.new('AutoSun', 'SUN')
light_auto_sun.energy = 3.0
light_auto_sun.angle = 0.0523599
ob_auto_sun = bpy.data.objects.new('AutoSun', light_auto_sun)
scene.collection.objects.link(ob_auto_sun)
ob_auto_sun.rotation_euler = (0.872665, 0.174533, 0.523599)
if scene.world is None:
    world_auto = bpy.data.worlds.new('AutoWorld')
    world_auto.color = (0.3, 0.3, 0.3)
    scene.world = world_auto
bpy.context.view_layer.update()
